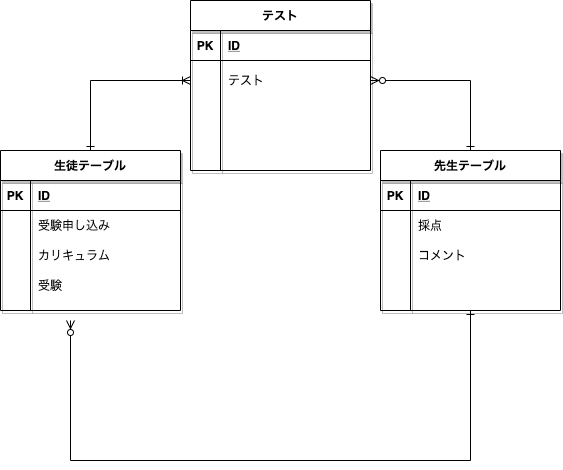

The diagram above was exported from draw.io. Its source (the exported page's mxGraphModel, read from the mxfile embedded in the PNG):
<mxGraphModel dx="686" dy="674" grid="1" gridSize="10" guides="0" tooltips="1" connect="1" arrows="1" fold="1" page="1" pageScale="1" pageWidth="827" pageHeight="1169" math="0" shadow="0">
  <root>
    <mxCell id="wJrSkmrkM6C7vwCIKUo2-0" />
    <mxCell id="wJrSkmrkM6C7vwCIKUo2-1" parent="wJrSkmrkM6C7vwCIKUo2-0" />
    <mxCell id="wJrSkmrkM6C7vwCIKUo2-30" style="edgeStyle=orthogonalEdgeStyle;rounded=0;orthogonalLoop=1;jettySize=auto;html=1;startArrow=ERone;startFill=0;endArrow=ERzeroToMany;endFill=1;" edge="1" parent="wJrSkmrkM6C7vwCIKUo2-1" source="wJrSkmrkM6C7vwCIKUo2-2">
      <mxGeometry relative="1" as="geometry">
        <mxPoint x="130" y="420" as="targetPoint" />
        <Array as="points">
          <mxPoint x="530" y="560" />
          <mxPoint x="130" y="560" />
        </Array>
      </mxGeometry>
    </mxCell>
    <mxCell id="wJrSkmrkM6C7vwCIKUo2-2" value="先生テーブル" style="shape=table;startSize=30;container=1;collapsible=1;childLayout=tableLayout;fixedRows=1;rowLines=0;fontStyle=1;align=center;resizeLast=1;shadow=1;" vertex="1" parent="wJrSkmrkM6C7vwCIKUo2-1">
      <mxGeometry x="440" y="250" width="180" height="160" as="geometry" />
    </mxCell>
    <mxCell id="wJrSkmrkM6C7vwCIKUo2-3" value="" style="shape=partialRectangle;collapsible=0;dropTarget=0;pointerEvents=0;fillColor=none;top=0;left=0;bottom=1;right=0;points=[[0,0.5],[1,0.5]];portConstraint=eastwest;" vertex="1" parent="wJrSkmrkM6C7vwCIKUo2-2">
      <mxGeometry y="30" width="180" height="30" as="geometry" />
    </mxCell>
    <mxCell id="wJrSkmrkM6C7vwCIKUo2-4" value="PK" style="shape=partialRectangle;connectable=0;fillColor=none;top=0;left=0;bottom=0;right=0;fontStyle=1;overflow=hidden;" vertex="1" parent="wJrSkmrkM6C7vwCIKUo2-3">
      <mxGeometry width="30" height="30" as="geometry" />
    </mxCell>
    <mxCell id="wJrSkmrkM6C7vwCIKUo2-5" value="ID" style="shape=partialRectangle;connectable=0;fillColor=none;top=0;left=0;bottom=0;right=0;align=left;spacingLeft=6;fontStyle=5;overflow=hidden;" vertex="1" parent="wJrSkmrkM6C7vwCIKUo2-3">
      <mxGeometry x="30" width="150" height="30" as="geometry" />
    </mxCell>
    <mxCell id="wJrSkmrkM6C7vwCIKUo2-6" value="" style="shape=partialRectangle;collapsible=0;dropTarget=0;pointerEvents=0;fillColor=none;top=0;left=0;bottom=0;right=0;points=[[0,0.5],[1,0.5]];portConstraint=eastwest;" vertex="1" parent="wJrSkmrkM6C7vwCIKUo2-2">
      <mxGeometry y="60" width="180" height="30" as="geometry" />
    </mxCell>
    <mxCell id="wJrSkmrkM6C7vwCIKUo2-7" value="" style="shape=partialRectangle;connectable=0;fillColor=none;top=0;left=0;bottom=0;right=0;editable=1;overflow=hidden;" vertex="1" parent="wJrSkmrkM6C7vwCIKUo2-6">
      <mxGeometry width="30" height="30" as="geometry" />
    </mxCell>
    <mxCell id="wJrSkmrkM6C7vwCIKUo2-8" value="採点" style="shape=partialRectangle;connectable=0;fillColor=none;top=0;left=0;bottom=0;right=0;align=left;spacingLeft=6;overflow=hidden;" vertex="1" parent="wJrSkmrkM6C7vwCIKUo2-6">
      <mxGeometry x="30" width="150" height="30" as="geometry" />
    </mxCell>
    <mxCell id="wJrSkmrkM6C7vwCIKUo2-9" value="" style="shape=partialRectangle;collapsible=0;dropTarget=0;pointerEvents=0;fillColor=none;top=0;left=0;bottom=0;right=0;points=[[0,0.5],[1,0.5]];portConstraint=eastwest;" vertex="1" parent="wJrSkmrkM6C7vwCIKUo2-2">
      <mxGeometry y="90" width="180" height="30" as="geometry" />
    </mxCell>
    <mxCell id="wJrSkmrkM6C7vwCIKUo2-10" value="" style="shape=partialRectangle;connectable=0;fillColor=none;top=0;left=0;bottom=0;right=0;editable=1;overflow=hidden;" vertex="1" parent="wJrSkmrkM6C7vwCIKUo2-9">
      <mxGeometry width="30" height="30" as="geometry" />
    </mxCell>
    <mxCell id="wJrSkmrkM6C7vwCIKUo2-11" value="コメント" style="shape=partialRectangle;connectable=0;fillColor=none;top=0;left=0;bottom=0;right=0;align=left;spacingLeft=6;overflow=hidden;" vertex="1" parent="wJrSkmrkM6C7vwCIKUo2-9">
      <mxGeometry x="30" width="150" height="30" as="geometry" />
    </mxCell>
    <mxCell id="wJrSkmrkM6C7vwCIKUo2-12" value="" style="shape=partialRectangle;collapsible=0;dropTarget=0;pointerEvents=0;fillColor=none;top=0;left=0;bottom=0;right=0;points=[[0,0.5],[1,0.5]];portConstraint=eastwest;" vertex="1" parent="wJrSkmrkM6C7vwCIKUo2-2">
      <mxGeometry y="120" width="180" height="30" as="geometry" />
    </mxCell>
    <mxCell id="wJrSkmrkM6C7vwCIKUo2-13" value="" style="shape=partialRectangle;connectable=0;fillColor=none;top=0;left=0;bottom=0;right=0;editable=1;overflow=hidden;" vertex="1" parent="wJrSkmrkM6C7vwCIKUo2-12">
      <mxGeometry width="30" height="30" as="geometry" />
    </mxCell>
    <mxCell id="wJrSkmrkM6C7vwCIKUo2-14" value="" style="shape=partialRectangle;connectable=0;fillColor=none;top=0;left=0;bottom=0;right=0;align=left;spacingLeft=6;overflow=hidden;" vertex="1" parent="wJrSkmrkM6C7vwCIKUo2-12">
      <mxGeometry x="30" width="150" height="30" as="geometry" />
    </mxCell>
    <mxCell id="wJrSkmrkM6C7vwCIKUo2-44" style="edgeStyle=orthogonalEdgeStyle;rounded=0;orthogonalLoop=1;jettySize=auto;html=1;entryX=0;entryY=0.5;entryDx=0;entryDy=0;startArrow=ERone;startFill=0;endArrow=ERoneToMany;endFill=0;" edge="1" parent="wJrSkmrkM6C7vwCIKUo2-1" source="wJrSkmrkM6C7vwCIKUo2-15" target="wJrSkmrkM6C7vwCIKUo2-35">
      <mxGeometry relative="1" as="geometry" />
    </mxCell>
    <mxCell id="wJrSkmrkM6C7vwCIKUo2-15" value="生徒テーブル" style="shape=table;startSize=30;container=1;collapsible=1;childLayout=tableLayout;fixedRows=1;rowLines=0;fontStyle=1;align=center;resizeLast=1;shadow=1;" vertex="1" parent="wJrSkmrkM6C7vwCIKUo2-1">
      <mxGeometry x="60" y="250" width="180" height="160" as="geometry" />
    </mxCell>
    <mxCell id="wJrSkmrkM6C7vwCIKUo2-16" value="" style="shape=partialRectangle;collapsible=0;dropTarget=0;pointerEvents=0;fillColor=none;top=0;left=0;bottom=1;right=0;points=[[0,0.5],[1,0.5]];portConstraint=eastwest;" vertex="1" parent="wJrSkmrkM6C7vwCIKUo2-15">
      <mxGeometry y="30" width="180" height="30" as="geometry" />
    </mxCell>
    <mxCell id="wJrSkmrkM6C7vwCIKUo2-17" value="PK" style="shape=partialRectangle;connectable=0;fillColor=none;top=0;left=0;bottom=0;right=0;fontStyle=1;overflow=hidden;" vertex="1" parent="wJrSkmrkM6C7vwCIKUo2-16">
      <mxGeometry width="30" height="30" as="geometry" />
    </mxCell>
    <mxCell id="wJrSkmrkM6C7vwCIKUo2-18" value="ID" style="shape=partialRectangle;connectable=0;fillColor=none;top=0;left=0;bottom=0;right=0;align=left;spacingLeft=6;fontStyle=5;overflow=hidden;" vertex="1" parent="wJrSkmrkM6C7vwCIKUo2-16">
      <mxGeometry x="30" width="150" height="30" as="geometry" />
    </mxCell>
    <mxCell id="wJrSkmrkM6C7vwCIKUo2-19" value="" style="shape=partialRectangle;collapsible=0;dropTarget=0;pointerEvents=0;fillColor=none;top=0;left=0;bottom=0;right=0;points=[[0,0.5],[1,0.5]];portConstraint=eastwest;" vertex="1" parent="wJrSkmrkM6C7vwCIKUo2-15">
      <mxGeometry y="60" width="180" height="30" as="geometry" />
    </mxCell>
    <mxCell id="wJrSkmrkM6C7vwCIKUo2-20" value="" style="shape=partialRectangle;connectable=0;fillColor=none;top=0;left=0;bottom=0;right=0;editable=1;overflow=hidden;" vertex="1" parent="wJrSkmrkM6C7vwCIKUo2-19">
      <mxGeometry width="30" height="30" as="geometry" />
    </mxCell>
    <mxCell id="wJrSkmrkM6C7vwCIKUo2-21" value="受験申し込み" style="shape=partialRectangle;connectable=0;fillColor=none;top=0;left=0;bottom=0;right=0;align=left;spacingLeft=6;overflow=hidden;" vertex="1" parent="wJrSkmrkM6C7vwCIKUo2-19">
      <mxGeometry x="30" width="150" height="30" as="geometry" />
    </mxCell>
    <mxCell id="wJrSkmrkM6C7vwCIKUo2-22" value="" style="shape=partialRectangle;collapsible=0;dropTarget=0;pointerEvents=0;fillColor=none;top=0;left=0;bottom=0;right=0;points=[[0,0.5],[1,0.5]];portConstraint=eastwest;" vertex="1" parent="wJrSkmrkM6C7vwCIKUo2-15">
      <mxGeometry y="90" width="180" height="30" as="geometry" />
    </mxCell>
    <mxCell id="wJrSkmrkM6C7vwCIKUo2-23" value="" style="shape=partialRectangle;connectable=0;fillColor=none;top=0;left=0;bottom=0;right=0;editable=1;overflow=hidden;" vertex="1" parent="wJrSkmrkM6C7vwCIKUo2-22">
      <mxGeometry width="30" height="30" as="geometry" />
    </mxCell>
    <mxCell id="wJrSkmrkM6C7vwCIKUo2-24" value="カリキュラム" style="shape=partialRectangle;connectable=0;fillColor=none;top=0;left=0;bottom=0;right=0;align=left;spacingLeft=6;overflow=hidden;" vertex="1" parent="wJrSkmrkM6C7vwCIKUo2-22">
      <mxGeometry x="30" width="150" height="30" as="geometry" />
    </mxCell>
    <mxCell id="wJrSkmrkM6C7vwCIKUo2-25" value="" style="shape=partialRectangle;collapsible=0;dropTarget=0;pointerEvents=0;fillColor=none;top=0;left=0;bottom=0;right=0;points=[[0,0.5],[1,0.5]];portConstraint=eastwest;" vertex="1" parent="wJrSkmrkM6C7vwCIKUo2-15">
      <mxGeometry y="120" width="180" height="30" as="geometry" />
    </mxCell>
    <mxCell id="wJrSkmrkM6C7vwCIKUo2-26" value="" style="shape=partialRectangle;connectable=0;fillColor=none;top=0;left=0;bottom=0;right=0;editable=1;overflow=hidden;" vertex="1" parent="wJrSkmrkM6C7vwCIKUo2-25">
      <mxGeometry width="30" height="30" as="geometry" />
    </mxCell>
    <mxCell id="wJrSkmrkM6C7vwCIKUo2-27" value="受験" style="shape=partialRectangle;connectable=0;fillColor=none;top=0;left=0;bottom=0;right=0;align=left;spacingLeft=6;overflow=hidden;" vertex="1" parent="wJrSkmrkM6C7vwCIKUo2-25">
      <mxGeometry x="30" width="150" height="30" as="geometry" />
    </mxCell>
    <mxCell id="wJrSkmrkM6C7vwCIKUo2-31" value="テスト" style="shape=table;startSize=30;container=1;collapsible=1;childLayout=tableLayout;fixedRows=1;rowLines=0;fontStyle=1;align=center;resizeLast=1;shadow=1;" vertex="1" parent="wJrSkmrkM6C7vwCIKUo2-1">
      <mxGeometry x="250" y="100" width="180" height="170" as="geometry" />
    </mxCell>
    <mxCell id="wJrSkmrkM6C7vwCIKUo2-32" value="" style="shape=partialRectangle;collapsible=0;dropTarget=0;pointerEvents=0;fillColor=none;top=0;left=0;bottom=1;right=0;points=[[0,0.5],[1,0.5]];portConstraint=eastwest;" vertex="1" parent="wJrSkmrkM6C7vwCIKUo2-31">
      <mxGeometry y="30" width="180" height="30" as="geometry" />
    </mxCell>
    <mxCell id="wJrSkmrkM6C7vwCIKUo2-33" value="PK" style="shape=partialRectangle;connectable=0;fillColor=none;top=0;left=0;bottom=0;right=0;fontStyle=1;overflow=hidden;" vertex="1" parent="wJrSkmrkM6C7vwCIKUo2-32">
      <mxGeometry width="30" height="30" as="geometry" />
    </mxCell>
    <mxCell id="wJrSkmrkM6C7vwCIKUo2-34" value="ID" style="shape=partialRectangle;connectable=0;fillColor=none;top=0;left=0;bottom=0;right=0;align=left;spacingLeft=6;fontStyle=5;overflow=hidden;" vertex="1" parent="wJrSkmrkM6C7vwCIKUo2-32">
      <mxGeometry x="30" width="150" height="30" as="geometry" />
    </mxCell>
    <mxCell id="wJrSkmrkM6C7vwCIKUo2-35" value="" style="shape=partialRectangle;collapsible=0;dropTarget=0;pointerEvents=0;fillColor=none;top=0;left=0;bottom=0;right=0;points=[[0,0.5],[1,0.5]];portConstraint=eastwest;" vertex="1" parent="wJrSkmrkM6C7vwCIKUo2-31">
      <mxGeometry y="60" width="180" height="40" as="geometry" />
    </mxCell>
    <mxCell id="wJrSkmrkM6C7vwCIKUo2-36" value="" style="shape=partialRectangle;connectable=0;fillColor=none;top=0;left=0;bottom=0;right=0;editable=1;overflow=hidden;" vertex="1" parent="wJrSkmrkM6C7vwCIKUo2-35">
      <mxGeometry width="30" height="40" as="geometry" />
    </mxCell>
    <mxCell id="wJrSkmrkM6C7vwCIKUo2-37" value="テスト" style="shape=partialRectangle;connectable=0;fillColor=none;top=0;left=0;bottom=0;right=0;align=left;spacingLeft=6;overflow=hidden;" vertex="1" parent="wJrSkmrkM6C7vwCIKUo2-35">
      <mxGeometry x="30" width="150" height="40" as="geometry" />
    </mxCell>
    <mxCell id="wJrSkmrkM6C7vwCIKUo2-41" value="" style="shape=partialRectangle;collapsible=0;dropTarget=0;pointerEvents=0;fillColor=none;top=0;left=0;bottom=0;right=0;points=[[0,0.5],[1,0.5]];portConstraint=eastwest;" vertex="1" parent="wJrSkmrkM6C7vwCIKUo2-31">
      <mxGeometry y="100" width="180" height="30" as="geometry" />
    </mxCell>
    <mxCell id="wJrSkmrkM6C7vwCIKUo2-42" value="" style="shape=partialRectangle;connectable=0;fillColor=none;top=0;left=0;bottom=0;right=0;editable=1;overflow=hidden;" vertex="1" parent="wJrSkmrkM6C7vwCIKUo2-41">
      <mxGeometry width="30" height="30" as="geometry" />
    </mxCell>
    <mxCell id="wJrSkmrkM6C7vwCIKUo2-43" value="" style="shape=partialRectangle;connectable=0;fillColor=none;top=0;left=0;bottom=0;right=0;align=left;spacingLeft=6;overflow=hidden;" vertex="1" parent="wJrSkmrkM6C7vwCIKUo2-41">
      <mxGeometry x="30" width="150" height="30" as="geometry" />
    </mxCell>
    <mxCell id="wJrSkmrkM6C7vwCIKUo2-38" value="" style="shape=partialRectangle;collapsible=0;dropTarget=0;pointerEvents=0;fillColor=none;top=0;left=0;bottom=0;right=0;points=[[0,0.5],[1,0.5]];portConstraint=eastwest;" vertex="1" parent="wJrSkmrkM6C7vwCIKUo2-31">
      <mxGeometry y="130" width="180" height="30" as="geometry" />
    </mxCell>
    <mxCell id="wJrSkmrkM6C7vwCIKUo2-39" value="" style="shape=partialRectangle;connectable=0;fillColor=none;top=0;left=0;bottom=0;right=0;editable=1;overflow=hidden;" vertex="1" parent="wJrSkmrkM6C7vwCIKUo2-38">
      <mxGeometry width="30" height="30" as="geometry" />
    </mxCell>
    <mxCell id="wJrSkmrkM6C7vwCIKUo2-40" value="" style="shape=partialRectangle;connectable=0;fillColor=none;top=0;left=0;bottom=0;right=0;align=left;spacingLeft=6;overflow=hidden;" vertex="1" parent="wJrSkmrkM6C7vwCIKUo2-38">
      <mxGeometry x="30" width="150" height="30" as="geometry" />
    </mxCell>
    <mxCell id="wJrSkmrkM6C7vwCIKUo2-45" style="edgeStyle=orthogonalEdgeStyle;rounded=0;orthogonalLoop=1;jettySize=auto;html=1;exitX=1;exitY=0.5;exitDx=0;exitDy=0;startArrow=ERzeroToMany;startFill=1;endArrow=ERone;endFill=0;" edge="1" parent="wJrSkmrkM6C7vwCIKUo2-1" source="wJrSkmrkM6C7vwCIKUo2-35" target="wJrSkmrkM6C7vwCIKUo2-2">
      <mxGeometry relative="1" as="geometry" />
    </mxCell>
  </root>
</mxGraphModel>